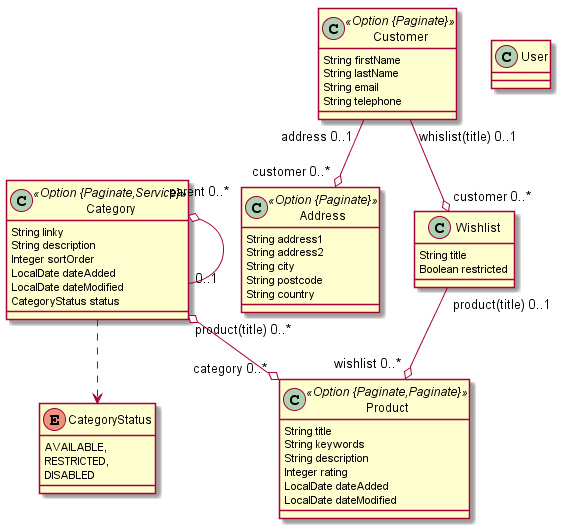

The diagram above was rendered by PlantUML. Its source (embedded in the PNG):
@startuml
	class Category <<Option {Paginate,Service}>> {
		String linky
		String description
		Integer sortOrder
		LocalDate dateAdded
		LocalDate dateModified
		CategoryStatus status
	}
	Category ..> CategoryStatus
	enum CategoryStatus {
		AVAILABLE, 
		RESTRICTED, 
		DISABLED 
	}
	Category  "parent 0..* " o-- "0..1 "  Category
	class Product <<Option {Paginate,Paginate}>> {
		String title
		String keywords
		String description
		Integer rating
		LocalDate dateAdded
		LocalDate dateModified
	}
	Category  "product(title) 0..* " o--o "category 0..* "  Product
	class Customer <<Option {Paginate}>> {
		String firstName
		String lastName
		String email
		String telephone
	}
	class Address <<Option {Paginate}>> {
		String address1
		String address2
		String city
		String postcode
		String country
	}
	Customer  "address 0..1 " --o "customer 0..* "  Address
	class Wishlist  {
		String title
		Boolean restricted
	}
	Customer  "whislist(title) 0..1 " --o "customer 0..* "  Wishlist
	Wishlist  "product(title) 0..1 " --o "wishlist 0..* "  Product
	class User  {
	}
@enduml